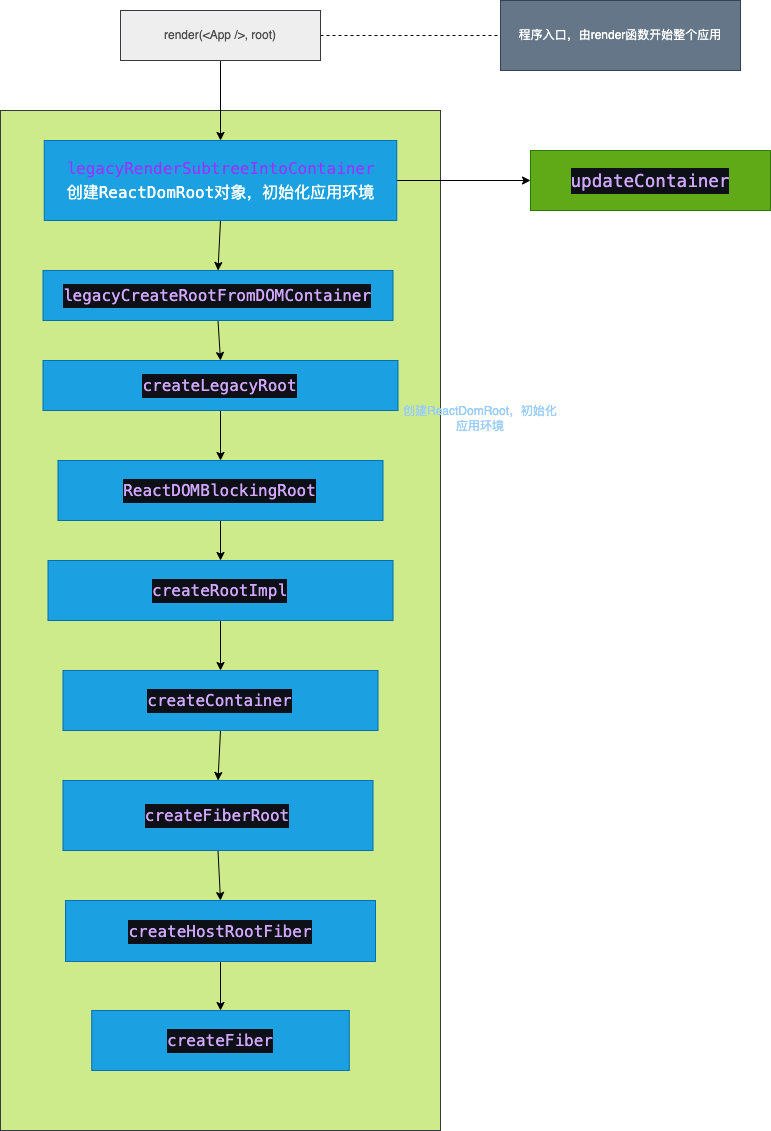

The diagram above was exported from draw.io. Its source (the exported page's mxGraphModel, read from the mxfile embedded in the PNG):
<mxGraphModel dx="388" dy="1148" grid="1" gridSize="10" guides="1" tooltips="1" connect="1" arrows="1" fold="1" page="1" pageScale="1" pageWidth="827" pageHeight="1169" math="0" shadow="0">
  <root>
    <mxCell id="0" />
    <mxCell id="1" parent="0" />
    <mxCell id="30" value="" style="rounded=0;whiteSpace=wrap;html=1;labelBackgroundColor=none;labelBorderColor=none;fillColor=#cdeb8b;strokeColor=#36393d;" vertex="1" parent="1">
      <mxGeometry x="30" y="220" width="440" height="1020" as="geometry" />
    </mxCell>
    <mxCell id="4" style="edgeStyle=none;html=1;exitX=0.5;exitY=1;exitDx=0;exitDy=0;entryX=0.5;entryY=0;entryDx=0;entryDy=0;" edge="1" parent="1" source="2" target="8">
      <mxGeometry relative="1" as="geometry">
        <mxPoint x="187.5" y="240" as="targetPoint" />
      </mxGeometry>
    </mxCell>
    <mxCell id="24" style="edgeStyle=none;html=1;exitX=1;exitY=0.5;exitDx=0;exitDy=0;fontColor=#FFFFFF;endArrow=none;endFill=0;dashed=1;" edge="1" parent="1" source="2" target="23">
      <mxGeometry relative="1" as="geometry" />
    </mxCell>
    <mxCell id="2" value="render(&amp;lt;App /&amp;gt;, root)" style="rounded=0;whiteSpace=wrap;html=1;fillColor=#eeeeee;strokeColor=#36393d;fontColor=#4D4D4D;" vertex="1" parent="1">
      <mxGeometry x="150" y="120" width="200" height="50" as="geometry" />
    </mxCell>
    <mxCell id="7" style="edgeStyle=none;html=1;exitX=0.5;exitY=1;exitDx=0;exitDy=0;entryX=0.5;entryY=0;entryDx=0;entryDy=0;" edge="1" parent="1" source="8" target="6">
      <mxGeometry relative="1" as="geometry">
        <mxPoint x="187.5" y="330" as="sourcePoint" />
      </mxGeometry>
    </mxCell>
    <mxCell id="10" style="edgeStyle=none;html=1;exitX=0.5;exitY=1;exitDx=0;exitDy=0;entryX=0.5;entryY=0;entryDx=0;entryDy=0;fontColor=#FFFFFF;" edge="1" parent="1" source="6" target="9">
      <mxGeometry relative="1" as="geometry" />
    </mxCell>
    <mxCell id="6" value="&lt;div style=&quot;color: rgb(201 , 209 , 217) ; background-color: rgb(13 , 17 , 23) ; font-family: &amp;#34;menlo&amp;#34; , &amp;#34;monaco&amp;#34; , &amp;#34;courier new&amp;#34; , monospace ; font-size: 16px ; line-height: 24px&quot;&gt;&lt;span style=&quot;color: #d2a8ff&quot;&gt;legacyCreateRootFromDOMContainer&lt;br&gt;&lt;/span&gt;&lt;/div&gt;" style="rounded=0;whiteSpace=wrap;html=1;fillColor=#1ba1e2;fontColor=#ffffff;strokeColor=#006EAF;" vertex="1" parent="1">
      <mxGeometry x="72.5" y="380" width="350" height="50" as="geometry" />
    </mxCell>
    <mxCell id="29" style="edgeStyle=none;html=1;exitX=1;exitY=0.5;exitDx=0;exitDy=0;entryX=0;entryY=0.5;entryDx=0;entryDy=0;fontColor=#FFFFFF;endArrow=classic;endFill=1;" edge="1" parent="1" source="8" target="28">
      <mxGeometry relative="1" as="geometry" />
    </mxCell>
    <mxCell id="8" value="&lt;div style=&quot;font-family: &amp;#34;menlo&amp;#34; , &amp;#34;monaco&amp;#34; , &amp;#34;courier new&amp;#34; , monospace ; font-size: 16px ; line-height: 24px&quot;&gt;&lt;font color=&quot;#9933ff&quot;&gt;legacyRenderSubtreeIntoContainer&lt;/font&gt;&lt;/div&gt;&lt;div style=&quot;font-family: &amp;#34;menlo&amp;#34; , &amp;#34;monaco&amp;#34; , &amp;#34;courier new&amp;#34; , monospace ; font-size: 16px ; line-height: 24px&quot;&gt;&lt;font color=&quot;#ffffff&quot;&gt;创建ReactDomRoot对象，初始化应用环境&lt;/font&gt;&lt;/div&gt;" style="rounded=0;whiteSpace=wrap;html=1;labelBackgroundColor=none;labelBorderColor=none;fontColor=#ffffff;fillColor=#1ba1e2;strokeColor=#006EAF;" vertex="1" parent="1">
      <mxGeometry x="73.75" y="250" width="352.5" height="80" as="geometry" />
    </mxCell>
    <mxCell id="12" style="edgeStyle=none;html=1;exitX=0.5;exitY=1;exitDx=0;exitDy=0;entryX=0.5;entryY=0;entryDx=0;entryDy=0;fontColor=#FFFFFF;" edge="1" parent="1" source="9" target="11">
      <mxGeometry relative="1" as="geometry" />
    </mxCell>
    <mxCell id="9" value="&lt;div style=&quot;color: rgb(201 , 209 , 217) ; background-color: rgb(13 , 17 , 23) ; font-family: &amp;#34;menlo&amp;#34; , &amp;#34;monaco&amp;#34; , &amp;#34;courier new&amp;#34; , monospace ; font-size: 16px ; line-height: 24px&quot;&gt;&lt;span style=&quot;color: #d2a8ff&quot;&gt;createLegacyRoot&lt;/span&gt;&lt;/div&gt;" style="rounded=0;whiteSpace=wrap;html=1;labelBackgroundColor=none;labelBorderColor=none;fontColor=#ffffff;fillColor=#1ba1e2;strokeColor=#006EAF;" vertex="1" parent="1">
      <mxGeometry x="72.5" y="470" width="355" height="50" as="geometry" />
    </mxCell>
    <mxCell id="15" style="edgeStyle=none;html=1;exitX=0.5;exitY=1;exitDx=0;exitDy=0;entryX=0.5;entryY=0;entryDx=0;entryDy=0;fontColor=#FFFFFF;" edge="1" parent="1" source="11" target="13">
      <mxGeometry relative="1" as="geometry" />
    </mxCell>
    <mxCell id="11" value="&lt;div style=&quot;color: rgb(201 , 209 , 217) ; background-color: rgb(13 , 17 , 23) ; font-family: &amp;#34;menlo&amp;#34; , &amp;#34;monaco&amp;#34; , &amp;#34;courier new&amp;#34; , monospace ; font-size: 16px ; line-height: 24px&quot;&gt;&lt;span style=&quot;color: #d2a8ff&quot;&gt;ReactDOMBlockingRoot&lt;/span&gt;&lt;/div&gt;" style="rounded=0;whiteSpace=wrap;html=1;labelBackgroundColor=none;labelBorderColor=none;fontColor=#ffffff;fillColor=#1ba1e2;strokeColor=#006EAF;" vertex="1" parent="1">
      <mxGeometry x="87.5" y="570" width="325" height="60" as="geometry" />
    </mxCell>
    <mxCell id="16" style="edgeStyle=none;html=1;exitX=0.5;exitY=1;exitDx=0;exitDy=0;entryX=0.5;entryY=0;entryDx=0;entryDy=0;fontColor=#FFFFFF;" edge="1" parent="1" source="13" target="14">
      <mxGeometry relative="1" as="geometry" />
    </mxCell>
    <mxCell id="13" value="&lt;div style=&quot;color: rgb(201 , 209 , 217) ; background-color: rgb(13 , 17 , 23) ; font-family: &amp;#34;menlo&amp;#34; , &amp;#34;monaco&amp;#34; , &amp;#34;courier new&amp;#34; , monospace ; font-size: 16px ; line-height: 24px&quot;&gt;&lt;span style=&quot;color: #d2a8ff&quot;&gt;createRootImpl&lt;/span&gt;&lt;/div&gt;" style="rounded=0;whiteSpace=wrap;html=1;labelBackgroundColor=none;labelBorderColor=none;fontColor=#ffffff;fillColor=#1ba1e2;strokeColor=#006EAF;" vertex="1" parent="1">
      <mxGeometry x="77.5" y="670" width="345" height="60" as="geometry" />
    </mxCell>
    <mxCell id="18" style="edgeStyle=none;html=1;exitX=0.5;exitY=1;exitDx=0;exitDy=0;entryX=0.5;entryY=0;entryDx=0;entryDy=0;fontColor=#FFFFFF;" edge="1" parent="1" source="14" target="17">
      <mxGeometry relative="1" as="geometry" />
    </mxCell>
    <mxCell id="14" value="&lt;div style=&quot;color: rgb(201 , 209 , 217) ; background-color: rgb(13 , 17 , 23) ; font-family: &amp;#34;menlo&amp;#34; , &amp;#34;monaco&amp;#34; , &amp;#34;courier new&amp;#34; , monospace ; font-size: 16px ; line-height: 24px&quot;&gt;&lt;span style=&quot;color: #d2a8ff&quot;&gt;createContainer&lt;/span&gt;&lt;/div&gt;" style="whiteSpace=wrap;html=1;labelBackgroundColor=none;labelBorderColor=none;fontColor=#ffffff;fillColor=#1ba1e2;strokeColor=#006EAF;" vertex="1" parent="1">
      <mxGeometry x="92.5" y="780" width="315" height="60" as="geometry" />
    </mxCell>
    <mxCell id="20" style="edgeStyle=none;html=1;exitX=0.5;exitY=1;exitDx=0;exitDy=0;entryX=0.5;entryY=0;entryDx=0;entryDy=0;fontColor=#FFFFFF;" edge="1" parent="1" source="17" target="19">
      <mxGeometry relative="1" as="geometry" />
    </mxCell>
    <mxCell id="17" value="&lt;div style=&quot;color: rgb(201 , 209 , 217) ; background-color: rgb(13 , 17 , 23) ; font-family: &amp;#34;menlo&amp;#34; , &amp;#34;monaco&amp;#34; , &amp;#34;courier new&amp;#34; , monospace ; font-size: 16px ; line-height: 24px&quot;&gt;&lt;span style=&quot;color: #d2a8ff&quot;&gt;createFiberRoot&lt;/span&gt;&lt;/div&gt;" style="whiteSpace=wrap;html=1;labelBackgroundColor=none;labelBorderColor=none;fontColor=#ffffff;fillColor=#1ba1e2;strokeColor=#006EAF;" vertex="1" parent="1">
      <mxGeometry x="92.5" y="890" width="310" height="70" as="geometry" />
    </mxCell>
    <mxCell id="22" style="edgeStyle=none;html=1;exitX=0.5;exitY=1;exitDx=0;exitDy=0;entryX=0.5;entryY=0;entryDx=0;entryDy=0;fontColor=#FFFFFF;" edge="1" parent="1" source="19" target="21">
      <mxGeometry relative="1" as="geometry" />
    </mxCell>
    <mxCell id="19" value="&lt;div style=&quot;color: rgb(201 , 209 , 217) ; background-color: rgb(13 , 17 , 23) ; font-family: &amp;#34;menlo&amp;#34; , &amp;#34;monaco&amp;#34; , &amp;#34;courier new&amp;#34; , monospace ; font-size: 16px ; line-height: 24px&quot;&gt;&lt;span style=&quot;color: #d2a8ff&quot;&gt;createHostRootFiber&lt;/span&gt;&lt;/div&gt;" style="whiteSpace=wrap;html=1;labelBackgroundColor=none;labelBorderColor=none;fontColor=#ffffff;fillColor=#1ba1e2;strokeColor=#006EAF;" vertex="1" parent="1">
      <mxGeometry x="95" y="1010" width="310" height="61" as="geometry" />
    </mxCell>
    <mxCell id="21" value="&lt;div style=&quot;color: rgb(201 , 209 , 217) ; background-color: rgb(13 , 17 , 23) ; font-family: &amp;#34;menlo&amp;#34; , &amp;#34;monaco&amp;#34; , &amp;#34;courier new&amp;#34; , monospace ; font-size: 16px ; line-height: 24px&quot;&gt;&lt;span style=&quot;color: #d2a8ff&quot;&gt;createFiber&lt;/span&gt;&lt;/div&gt;" style="whiteSpace=wrap;html=1;labelBackgroundColor=none;labelBorderColor=none;fontColor=#ffffff;fillColor=#1ba1e2;strokeColor=#006EAF;" vertex="1" parent="1">
      <mxGeometry x="121.25" y="1120" width="257.5" height="60" as="geometry" />
    </mxCell>
    <mxCell id="23" value="程序入口，由render函数开始整个应用" style="rounded=0;whiteSpace=wrap;html=1;labelBackgroundColor=none;labelBorderColor=none;fontColor=#ffffff;fillColor=#647687;strokeColor=#314354;" vertex="1" parent="1">
      <mxGeometry x="530" y="110" width="240" height="70" as="geometry" />
    </mxCell>
    <mxCell id="28" value="&lt;div style=&quot;color: rgb(201 , 209 , 217) ; background-color: rgb(13 , 17 , 23) ; font-family: &amp;#34;menlo&amp;#34; , &amp;#34;monaco&amp;#34; , &amp;#34;courier new&amp;#34; , monospace ; font-size: 17.6px ; line-height: 26px&quot;&gt;&lt;span style=&quot;color: #d2a8ff&quot;&gt;updateContainer&lt;/span&gt;&lt;/div&gt;" style="rounded=0;whiteSpace=wrap;html=1;labelBackgroundColor=none;labelBorderColor=none;fontColor=#ffffff;fillColor=#60a917;strokeColor=#2D7600;" vertex="1" parent="1">
      <mxGeometry x="560" y="260" width="240" height="60" as="geometry" />
    </mxCell>
    <mxCell id="31" value="创建ReactDomRoot，初始化应用环境" style="text;html=1;strokeColor=none;fillColor=none;align=center;verticalAlign=middle;whiteSpace=wrap;rounded=0;labelBackgroundColor=none;labelBorderColor=none;fontColor=#99CCFF;" vertex="1" parent="1">
      <mxGeometry x="430" y="520" width="160" height="15" as="geometry" />
    </mxCell>
  </root>
</mxGraphModel>